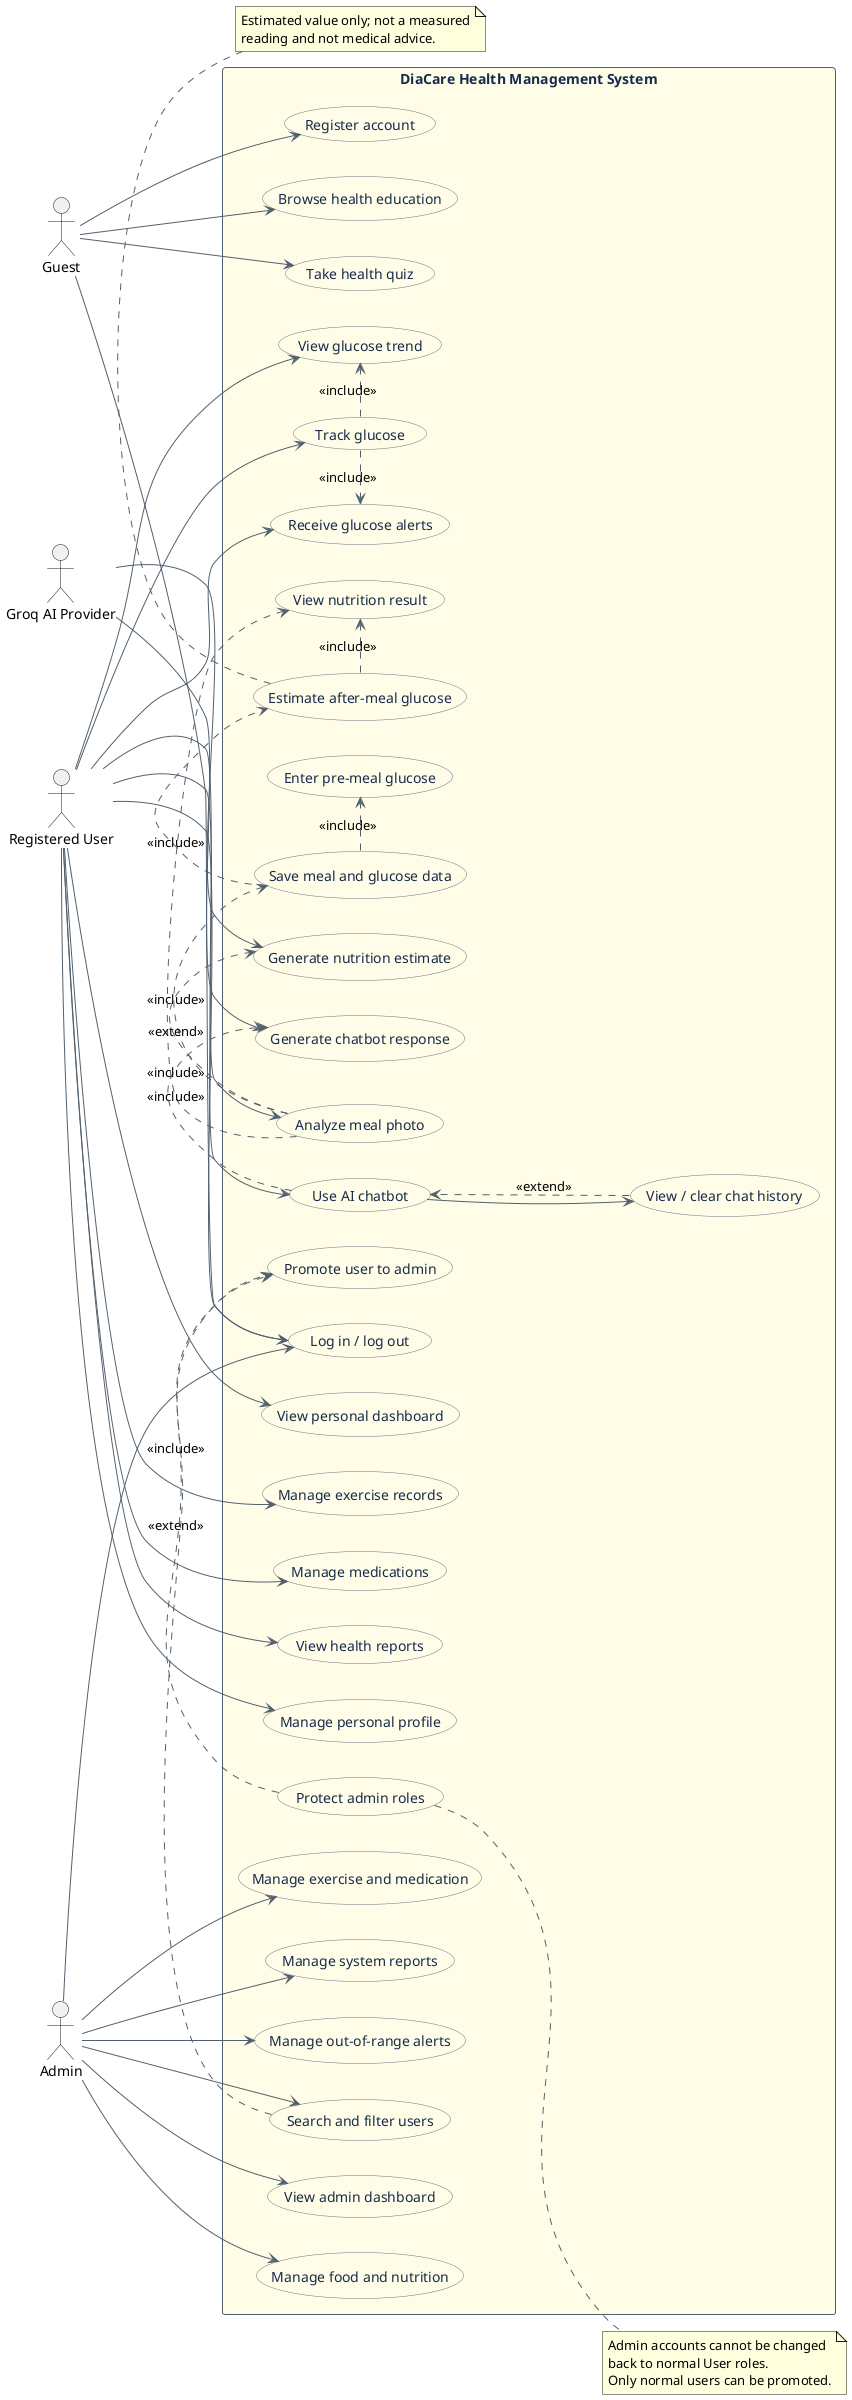

The diagram above was rendered by PlantUML. Its source (embedded in the PNG):
@startuml DiaCareUseCase
left to right direction
skinparam shadowing false
skinparam packageStyle rectangle
skinparam actorStyle stickman
skinparam usecase {
  BackgroundColor #FFFDE7
  BorderColor #6B7280
  ArrowColor #52606D
  FontColor #172B4D
}
skinparam rectangle {
  BackgroundColor #FFFDE7
  BorderColor #52606D
  FontColor #172B4D
}

actor Guest
actor "Registered User" as User
actor Admin
actor "Groq AI Provider" as AI

rectangle "DiaCare Health Management System" {
  usecase "Register account" as UC_Register
  usecase "Log in / log out" as UC_Login
  usecase "Browse health education" as UC_Learn
  usecase "Take health quiz" as UC_Quiz

  usecase "View personal dashboard" as UC_Dashboard
  usecase "Track glucose" as UC_Glucose
  usecase "View glucose trend" as UC_Trend
  usecase "Receive glucose alerts" as UC_UserAlerts
  usecase "Analyze meal photo" as UC_MealAI
  usecase "View nutrition result" as UC_Nutrition
  usecase "Enter pre-meal glucose" as UC_PreMeal
  usecase "Estimate after-meal glucose" as UC_PostMeal
  usecase "Save meal and glucose data" as UC_SaveMeal
  usecase "Manage exercise records" as UC_Exercise
  usecase "Manage medications" as UC_Medication
  usecase "View health reports" as UC_Reports
  usecase "Use AI chatbot" as UC_Chat
  usecase "View / clear chat history" as UC_ChatHistory
  usecase "Manage personal profile" as UC_Profile

  usecase "View admin dashboard" as A_Dashboard
  usecase "Search and filter users" as A_SearchUsers
  usecase "Promote user to admin" as A_Promote
  usecase "Protect admin roles" as A_Protect
  usecase "Manage food and nutrition" as A_Nutrition
  usecase "Manage exercise and medication" as A_ExerciseMed
  usecase "Manage system reports" as A_Reports
  usecase "Manage out-of-range alerts" as A_Alerts

  usecase "Generate nutrition estimate" as AI_Nutrition
  usecase "Generate chatbot response" as AI_Chat
}

Guest --> UC_Register
Guest --> UC_Login
Guest --> UC_Learn
Guest --> UC_Quiz

User --> UC_Login
User --> UC_Dashboard
User --> UC_Glucose
User --> UC_Trend
User --> UC_UserAlerts
User --> UC_MealAI
User --> UC_Exercise
User --> UC_Medication
User --> UC_Reports
User --> UC_Chat
User --> UC_Profile

Admin --> UC_Login
Admin --> A_Dashboard
Admin --> A_SearchUsers
Admin --> A_Nutrition
Admin --> A_ExerciseMed
Admin --> A_Reports
Admin --> A_Alerts

UC_Glucose .> UC_Trend : <<include>>
UC_Glucose .> UC_UserAlerts : <<include>>
UC_MealAI .> AI_Nutrition : <<include>>
UC_MealAI .> UC_Nutrition : <<include>>
UC_SaveMeal .> UC_PreMeal : <<include>>
UC_SaveMeal .> UC_PostMeal : <<include>>
UC_MealAI .> UC_SaveMeal : <<extend>>
UC_PostMeal .> UC_Nutrition : <<include>>
UC_Chat .> AI_Chat : <<include>>
UC_ChatHistory .> UC_Chat : <<extend>>
UC_Chat --> UC_ChatHistory
A_SearchUsers .> A_Promote : <<extend>>
A_Protect .> A_Promote : <<include>>

AI --> AI_Nutrition
AI --> AI_Chat

note right of A_Protect
Admin accounts cannot be changed
back to normal User roles.
Only normal users can be promoted.
end note

note bottom of UC_PostMeal
Estimated value only; not a measured
reading and not medical advice.
end note
@enduml